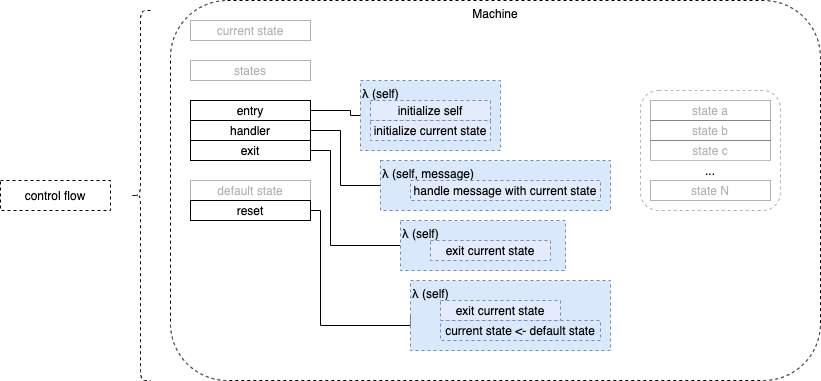

The diagram above was exported from draw.io. Its source (the exported page's mxGraphModel, read from the mxfile embedded in the PNG):
<mxGraphModel dx="1106" dy="790" grid="1" gridSize="10" guides="1" tooltips="1" connect="1" arrows="1" fold="1" page="1" pageScale="1" pageWidth="1100" pageHeight="850" math="0" shadow="0">
  <root>
    <mxCell id="BjOJNe0ZrL_ZNXSnOIeW-0" />
    <mxCell id="BjOJNe0ZrL_ZNXSnOIeW-1" parent="BjOJNe0ZrL_ZNXSnOIeW-0" />
    <mxCell id="BjOJNe0ZrL_ZNXSnOIeW-2" value="Machine" style="rounded=1;whiteSpace=wrap;html=1;dashed=1;verticalAlign=top;" parent="BjOJNe0ZrL_ZNXSnOIeW-1" vertex="1">
      <mxGeometry x="200" y="160" width="650" height="380" as="geometry" />
    </mxCell>
    <mxCell id="BjOJNe0ZrL_ZNXSnOIeW-7" style="edgeStyle=orthogonalEdgeStyle;rounded=0;orthogonalLoop=1;jettySize=auto;html=1;exitX=1;exitY=0.5;exitDx=0;exitDy=0;endArrow=none;endFill=0;" parent="BjOJNe0ZrL_ZNXSnOIeW-1" source="BjOJNe0ZrL_ZNXSnOIeW-8" target="BjOJNe0ZrL_ZNXSnOIeW-13" edge="1">
      <mxGeometry relative="1" as="geometry">
        <Array as="points">
          <mxPoint x="380" y="270" />
          <mxPoint x="380" y="275" />
        </Array>
      </mxGeometry>
    </mxCell>
    <mxCell id="BjOJNe0ZrL_ZNXSnOIeW-8" value="entry" style="rounded=0;whiteSpace=wrap;html=1;" parent="BjOJNe0ZrL_ZNXSnOIeW-1" vertex="1">
      <mxGeometry x="220" y="260" width="120" height="20" as="geometry" />
    </mxCell>
    <mxCell id="BjOJNe0ZrL_ZNXSnOIeW-9" style="edgeStyle=orthogonalEdgeStyle;rounded=0;orthogonalLoop=1;jettySize=auto;html=1;exitX=1;exitY=0.5;exitDx=0;exitDy=0;entryX=0;entryY=0.5;entryDx=0;entryDy=0;endArrow=none;endFill=0;" parent="BjOJNe0ZrL_ZNXSnOIeW-1" source="BjOJNe0ZrL_ZNXSnOIeW-10" target="BjOJNe0ZrL_ZNXSnOIeW-14" edge="1">
      <mxGeometry relative="1" as="geometry">
        <Array as="points">
          <mxPoint x="370" y="290" />
          <mxPoint x="370" y="345" />
        </Array>
      </mxGeometry>
    </mxCell>
    <mxCell id="BjOJNe0ZrL_ZNXSnOIeW-10" value="handler" style="rounded=0;whiteSpace=wrap;html=1;" parent="BjOJNe0ZrL_ZNXSnOIeW-1" vertex="1">
      <mxGeometry x="220" y="280" width="120" height="20" as="geometry" />
    </mxCell>
    <mxCell id="BjOJNe0ZrL_ZNXSnOIeW-11" style="edgeStyle=orthogonalEdgeStyle;rounded=0;orthogonalLoop=1;jettySize=auto;html=1;exitX=1;exitY=0.5;exitDx=0;exitDy=0;entryX=0;entryY=0.5;entryDx=0;entryDy=0;endArrow=none;endFill=0;" parent="BjOJNe0ZrL_ZNXSnOIeW-1" source="BjOJNe0ZrL_ZNXSnOIeW-12" target="BjOJNe0ZrL_ZNXSnOIeW-15" edge="1">
      <mxGeometry relative="1" as="geometry">
        <Array as="points">
          <mxPoint x="360" y="310" />
          <mxPoint x="360" y="405" />
        </Array>
      </mxGeometry>
    </mxCell>
    <mxCell id="BjOJNe0ZrL_ZNXSnOIeW-12" value="exit" style="rounded=0;whiteSpace=wrap;html=1;" parent="BjOJNe0ZrL_ZNXSnOIeW-1" vertex="1">
      <mxGeometry x="220" y="300" width="120" height="20" as="geometry" />
    </mxCell>
    <mxCell id="BjOJNe0ZrL_ZNXSnOIeW-23" value="" style="shape=curlyBracket;whiteSpace=wrap;html=1;rounded=1;dashed=1;" parent="BjOJNe0ZrL_ZNXSnOIeW-1" vertex="1">
      <mxGeometry x="160" y="170" width="20" height="370" as="geometry" />
    </mxCell>
    <mxCell id="BjOJNe0ZrL_ZNXSnOIeW-24" value="control flow" style="rounded=0;whiteSpace=wrap;html=1;dashed=1;" parent="BjOJNe0ZrL_ZNXSnOIeW-1" vertex="1">
      <mxGeometry x="30" y="340" width="110" height="30" as="geometry" />
    </mxCell>
    <mxCell id="UsWyKUVGbFfGhyYV7cqH-5" style="edgeStyle=orthogonalEdgeStyle;rounded=0;orthogonalLoop=1;jettySize=auto;html=1;exitX=1;exitY=0.5;exitDx=0;exitDy=0;entryX=0;entryY=0.5;entryDx=0;entryDy=0;endArrow=none;endFill=0;" parent="BjOJNe0ZrL_ZNXSnOIeW-1" source="T0sPG4LE3WnWTNQTcP8M-6" target="UsWyKUVGbFfGhyYV7cqH-1" edge="1">
      <mxGeometry relative="1" as="geometry">
        <Array as="points">
          <mxPoint x="350" y="370" />
          <mxPoint x="350" y="485" />
          <mxPoint x="440" y="485" />
        </Array>
      </mxGeometry>
    </mxCell>
    <mxCell id="T0sPG4LE3WnWTNQTcP8M-0" value="current state" style="rounded=0;whiteSpace=wrap;html=1;opacity=30;textOpacity=30;" parent="BjOJNe0ZrL_ZNXSnOIeW-1" vertex="1">
      <mxGeometry x="220" y="180" width="120" height="20" as="geometry" />
    </mxCell>
    <mxCell id="T0sPG4LE3WnWTNQTcP8M-1" value="states" style="rounded=0;whiteSpace=wrap;html=1;opacity=30;textOpacity=30;" parent="BjOJNe0ZrL_ZNXSnOIeW-1" vertex="1">
      <mxGeometry x="220" y="220" width="120" height="20" as="geometry" />
    </mxCell>
    <mxCell id="T0sPG4LE3WnWTNQTcP8M-2" value="entry" style="rounded=0;whiteSpace=wrap;html=1;" parent="BjOJNe0ZrL_ZNXSnOIeW-1" vertex="1">
      <mxGeometry x="220" y="260" width="120" height="20" as="geometry" />
    </mxCell>
    <mxCell id="T0sPG4LE3WnWTNQTcP8M-3" value="handler" style="rounded=0;whiteSpace=wrap;html=1;" parent="BjOJNe0ZrL_ZNXSnOIeW-1" vertex="1">
      <mxGeometry x="220" y="280" width="120" height="20" as="geometry" />
    </mxCell>
    <mxCell id="T0sPG4LE3WnWTNQTcP8M-4" value="exit" style="rounded=0;whiteSpace=wrap;html=1;" parent="BjOJNe0ZrL_ZNXSnOIeW-1" vertex="1">
      <mxGeometry x="220" y="300" width="120" height="20" as="geometry" />
    </mxCell>
    <mxCell id="T0sPG4LE3WnWTNQTcP8M-5" value="default state" style="rounded=0;whiteSpace=wrap;html=1;opacity=30;textOpacity=30;" parent="BjOJNe0ZrL_ZNXSnOIeW-1" vertex="1">
      <mxGeometry x="220" y="340" width="120" height="20" as="geometry" />
    </mxCell>
    <mxCell id="T0sPG4LE3WnWTNQTcP8M-6" value="reset" style="rounded=0;whiteSpace=wrap;html=1;" parent="BjOJNe0ZrL_ZNXSnOIeW-1" vertex="1">
      <mxGeometry x="220" y="360" width="120" height="20" as="geometry" />
    </mxCell>
    <mxCell id="hH_QWkrkZj6jW17IFqB2-0" value="" style="rounded=1;whiteSpace=wrap;html=1;dashed=1;container=0;opacity=30;" parent="BjOJNe0ZrL_ZNXSnOIeW-1" vertex="1">
      <mxGeometry x="670" y="250" width="140" height="120" as="geometry" />
    </mxCell>
    <mxCell id="hH_QWkrkZj6jW17IFqB2-1" value="state a" style="rounded=0;whiteSpace=wrap;html=1;container=0;opacity=30;textOpacity=30;" parent="BjOJNe0ZrL_ZNXSnOIeW-1" vertex="1">
      <mxGeometry x="680" y="260" width="120" height="20" as="geometry" />
    </mxCell>
    <mxCell id="hH_QWkrkZj6jW17IFqB2-2" value="state b" style="rounded=0;whiteSpace=wrap;html=1;container=0;opacity=30;textOpacity=30;" parent="BjOJNe0ZrL_ZNXSnOIeW-1" vertex="1">
      <mxGeometry x="680" y="280" width="120" height="20" as="geometry" />
    </mxCell>
    <mxCell id="hH_QWkrkZj6jW17IFqB2-3" value="state c" style="rounded=0;whiteSpace=wrap;html=1;container=0;opacity=30;textOpacity=30;" parent="BjOJNe0ZrL_ZNXSnOIeW-1" vertex="1">
      <mxGeometry x="680" y="300" width="120" height="20" as="geometry" />
    </mxCell>
    <mxCell id="hH_QWkrkZj6jW17IFqB2-4" value="..." style="rounded=0;whiteSpace=wrap;html=1;strokeColor=none;container=0;opacity=30;" parent="BjOJNe0ZrL_ZNXSnOIeW-1" vertex="1">
      <mxGeometry x="680" y="320" width="120" height="20" as="geometry" />
    </mxCell>
    <mxCell id="hH_QWkrkZj6jW17IFqB2-5" value="state N" style="rounded=0;whiteSpace=wrap;html=1;container=0;opacity=30;textOpacity=30;" parent="BjOJNe0ZrL_ZNXSnOIeW-1" vertex="1">
      <mxGeometry x="680" y="340" width="120" height="20" as="geometry" />
    </mxCell>
    <mxCell id="hH_QWkrkZj6jW17IFqB2-6" value="" style="group" parent="BjOJNe0ZrL_ZNXSnOIeW-1" vertex="1" connectable="0">
      <mxGeometry x="390" y="240" width="140" height="70" as="geometry" />
    </mxCell>
    <mxCell id="BjOJNe0ZrL_ZNXSnOIeW-13" value="λ (self)" style="rounded=0;whiteSpace=wrap;html=1;dashed=1;fillColor=#dae8fc;strokeColor=#6c8ebf;verticalAlign=top;align=left;" parent="hH_QWkrkZj6jW17IFqB2-6" vertex="1">
      <mxGeometry width="140" height="70" as="geometry" />
    </mxCell>
    <mxCell id="9yiKFk1Zm6StemWmo01x-0" value="initialize self" style="rounded=0;whiteSpace=wrap;html=1;dashed=1;strokeColor=#6c8ebf;fillColor=#E3EBFC;" parent="hH_QWkrkZj6jW17IFqB2-6" vertex="1">
      <mxGeometry x="10" y="20" width="120" height="20" as="geometry" />
    </mxCell>
    <mxCell id="9yiKFk1Zm6StemWmo01x-1" value="initialize current state" style="rounded=0;whiteSpace=wrap;html=1;dashed=1;strokeColor=#6c8ebf;fillColor=#E3EBFC;" parent="hH_QWkrkZj6jW17IFqB2-6" vertex="1">
      <mxGeometry x="10" y="40" width="120" height="20" as="geometry" />
    </mxCell>
    <mxCell id="hH_QWkrkZj6jW17IFqB2-8" value="" style="group" parent="BjOJNe0ZrL_ZNXSnOIeW-1" vertex="1" connectable="0">
      <mxGeometry x="410" y="320" width="230" height="50" as="geometry" />
    </mxCell>
    <mxCell id="BjOJNe0ZrL_ZNXSnOIeW-14" value="λ (self, message)" style="rounded=0;whiteSpace=wrap;html=1;dashed=1;fillColor=#dae8fc;strokeColor=#6c8ebf;align=left;verticalAlign=top;container=0;" parent="hH_QWkrkZj6jW17IFqB2-8" vertex="1">
      <mxGeometry width="230" height="50" as="geometry" />
    </mxCell>
    <mxCell id="9yiKFk1Zm6StemWmo01x-4" value="handle message with current state" style="rounded=0;whiteSpace=wrap;html=1;dashed=1;strokeColor=#6c8ebf;fillColor=#E3EBFC;" parent="hH_QWkrkZj6jW17IFqB2-8" vertex="1">
      <mxGeometry x="30" y="20" width="190" height="20" as="geometry" />
    </mxCell>
    <mxCell id="hH_QWkrkZj6jW17IFqB2-9" value="" style="group" parent="BjOJNe0ZrL_ZNXSnOIeW-1" vertex="1" connectable="0">
      <mxGeometry x="430" y="380" width="165" height="50" as="geometry" />
    </mxCell>
    <mxCell id="BjOJNe0ZrL_ZNXSnOIeW-15" value="λ (self)" style="rounded=0;whiteSpace=wrap;html=1;dashed=1;fillColor=#dae8fc;strokeColor=#6c8ebf;align=left;verticalAlign=top;" parent="hH_QWkrkZj6jW17IFqB2-9" vertex="1">
      <mxGeometry width="165" height="50" as="geometry" />
    </mxCell>
    <mxCell id="9yiKFk1Zm6StemWmo01x-3" value="exit current state" style="rounded=0;whiteSpace=wrap;html=1;dashed=1;strokeColor=#6c8ebf;fillColor=#E3EBFC;" parent="hH_QWkrkZj6jW17IFqB2-9" vertex="1">
      <mxGeometry x="30" y="20" width="120" height="20" as="geometry" />
    </mxCell>
    <mxCell id="hH_QWkrkZj6jW17IFqB2-10" value="" style="group" parent="BjOJNe0ZrL_ZNXSnOIeW-1" vertex="1" connectable="0">
      <mxGeometry x="440" y="440" width="200" height="70" as="geometry" />
    </mxCell>
    <mxCell id="UsWyKUVGbFfGhyYV7cqH-1" value="λ (self)" style="rounded=0;whiteSpace=wrap;html=1;dashed=1;fillColor=#dae8fc;strokeColor=#6c8ebf;align=left;verticalAlign=top;" parent="hH_QWkrkZj6jW17IFqB2-10" vertex="1">
      <mxGeometry width="200" height="70" as="geometry" />
    </mxCell>
    <mxCell id="UsWyKUVGbFfGhyYV7cqH-2" value="exit current state" style="rounded=0;whiteSpace=wrap;html=1;dashed=1;strokeColor=#6c8ebf;fillColor=#E3EBFC;" parent="hH_QWkrkZj6jW17IFqB2-10" vertex="1">
      <mxGeometry x="30" y="20" width="120" height="20" as="geometry" />
    </mxCell>
    <mxCell id="UsWyKUVGbFfGhyYV7cqH-3" value="current state &amp;lt;- default state" style="rounded=0;whiteSpace=wrap;html=1;dashed=1;fillColor=#dae8fc;strokeColor=#6c8ebf;" parent="hH_QWkrkZj6jW17IFqB2-10" vertex="1">
      <mxGeometry x="30" y="40" width="160" height="20" as="geometry" />
    </mxCell>
  </root>
</mxGraphModel>